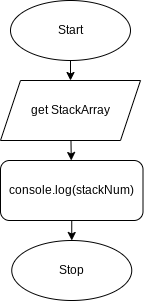

The diagram above was exported from draw.io. Its source (the exported page's mxGraphModel, read from the mxfile embedded in the PNG):
<mxGraphModel dx="594" dy="561" grid="1" gridSize="10" guides="1" tooltips="1" connect="1" arrows="1" fold="1" page="1" pageScale="1" pageWidth="827" pageHeight="1169" math="0" shadow="0">
  <root>
    <mxCell id="0" />
    <mxCell id="1" parent="0" />
    <mxCell id="254" value="" style="edgeStyle=none;html=1;" parent="1" source="3" target="249" edge="1">
      <mxGeometry relative="1" as="geometry" />
    </mxCell>
    <mxCell id="3" value="Start" style="ellipse;whiteSpace=wrap;html=1;" parent="1" vertex="1">
      <mxGeometry x="105" y="130" width="120" height="60" as="geometry" />
    </mxCell>
    <mxCell id="287" value="" style="edgeStyle=none;html=1;" edge="1" parent="1" source="249" target="268">
      <mxGeometry relative="1" as="geometry" />
    </mxCell>
    <mxCell id="249" value="get StackArray" style="shape=parallelogram;perimeter=parallelogramPerimeter;whiteSpace=wrap;html=1;fixedSize=1;" parent="1" vertex="1">
      <mxGeometry x="95" y="210" width="140" height="60" as="geometry" />
    </mxCell>
    <mxCell id="260" value="Stop" style="ellipse;whiteSpace=wrap;html=1;" parent="1" vertex="1">
      <mxGeometry x="106.25" y="370" width="120" height="60" as="geometry" />
    </mxCell>
    <mxCell id="288" style="edgeStyle=none;html=1;entryX=0.5;entryY=0;entryDx=0;entryDy=0;" edge="1" parent="1" source="268" target="260">
      <mxGeometry relative="1" as="geometry" />
    </mxCell>
    <mxCell id="268" value="console.log(stackNum)" style="rounded=1;whiteSpace=wrap;html=1;" parent="1" vertex="1">
      <mxGeometry x="95" y="290" width="142.5" height="60" as="geometry" />
    </mxCell>
  </root>
</mxGraphModel>